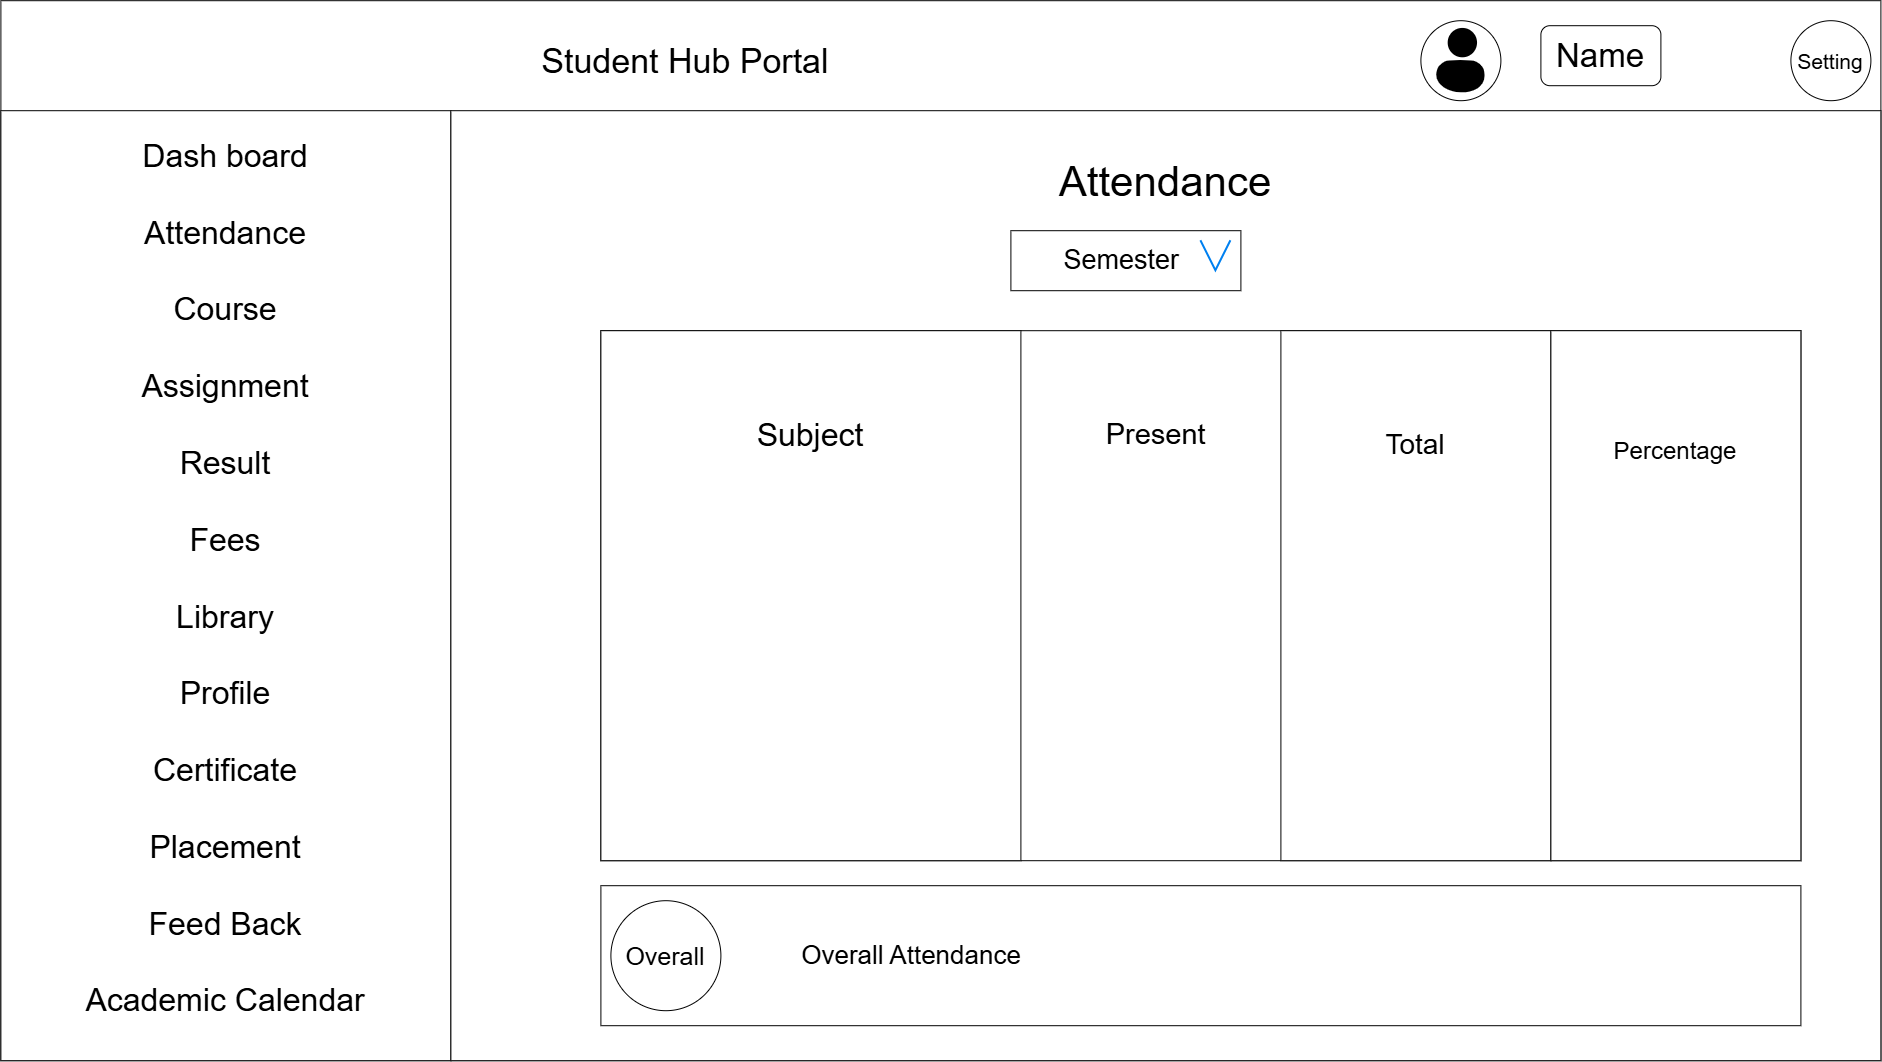

The diagram above was exported from draw.io. Its source (the exported page's mxGraphModel, read from the mxfile embedded in the PNG):
<mxGraphModel dx="2762" dy="2297" grid="1" gridSize="10" guides="1" tooltips="1" connect="1" arrows="1" fold="1" page="1" pageScale="1" pageWidth="827" pageHeight="1169" math="0" shadow="0">
  <root>
    <mxCell id="0" />
    <mxCell id="1" parent="0" />
    <mxCell id="A-En-aUqj-6rRw6twzDy-1" parent="1" style="rounded=0;whiteSpace=wrap;html=1;" value="&lt;font style=&quot;font-size: 34px;&quot;&gt;Student Hub Portal&amp;nbsp; &amp;nbsp; &amp;nbsp; &amp;nbsp; &amp;nbsp; &amp;nbsp; &amp;nbsp; &amp;nbsp; &amp;nbsp; &amp;nbsp; &amp;nbsp; &amp;nbsp; &amp;nbsp; &amp;nbsp; &amp;nbsp; &amp;nbsp; &amp;nbsp; &amp;nbsp; &amp;nbsp; &amp;nbsp; &amp;nbsp; &amp;nbsp; &amp;nbsp; &amp;nbsp; &amp;nbsp; &amp;nbsp; &amp;nbsp;&amp;nbsp;&lt;/font&gt;&lt;div&gt;&lt;font style=&quot;font-size: 34px;&quot;&gt;&lt;br&gt;&lt;/font&gt;&lt;/div&gt;&lt;div&gt;&lt;font style=&quot;font-size: 34px;&quot;&gt;&lt;br&gt;&lt;/font&gt;&lt;/div&gt;&lt;div&gt;&lt;font style=&quot;font-size: 34px;&quot;&gt;&lt;br&gt;&lt;/font&gt;&lt;/div&gt;&lt;div&gt;&lt;font style=&quot;font-size: 34px;&quot;&gt;&lt;br&gt;&lt;/font&gt;&lt;/div&gt;&lt;div&gt;&lt;font style=&quot;font-size: 34px;&quot;&gt;&lt;br&gt;&lt;/font&gt;&lt;/div&gt;&lt;div&gt;&lt;font style=&quot;font-size: 34px;&quot;&gt;&lt;br&gt;&lt;/font&gt;&lt;/div&gt;&lt;div&gt;&lt;font style=&quot;font-size: 34px;&quot;&gt;&lt;br&gt;&lt;/font&gt;&lt;/div&gt;&lt;div&gt;&lt;font style=&quot;font-size: 34px;&quot;&gt;&lt;br&gt;&lt;/font&gt;&lt;/div&gt;&lt;div&gt;&lt;font style=&quot;font-size: 34px;&quot;&gt;&lt;br&gt;&lt;/font&gt;&lt;/div&gt;&lt;div&gt;&lt;font style=&quot;font-size: 34px;&quot;&gt;&lt;br&gt;&lt;/font&gt;&lt;/div&gt;&lt;div&gt;&lt;font style=&quot;font-size: 34px;&quot;&gt;&lt;br&gt;&lt;/font&gt;&lt;/div&gt;&lt;div&gt;&lt;font style=&quot;font-size: 34px;&quot;&gt;&lt;br&gt;&lt;/font&gt;&lt;/div&gt;&lt;div&gt;&lt;font style=&quot;font-size: 34px;&quot;&gt;&lt;br&gt;&lt;/font&gt;&lt;/div&gt;&lt;div&gt;&lt;font style=&quot;font-size: 34px;&quot;&gt;&lt;br&gt;&lt;/font&gt;&lt;/div&gt;&lt;div&gt;&lt;font style=&quot;font-size: 34px;&quot;&gt;&lt;br&gt;&lt;/font&gt;&lt;/div&gt;&lt;div&gt;&lt;font style=&quot;font-size: 34px;&quot;&gt;&lt;br&gt;&lt;/font&gt;&lt;/div&gt;&lt;div&gt;&lt;font style=&quot;font-size: 34px;&quot;&gt;&lt;br&gt;&lt;/font&gt;&lt;/div&gt;&lt;div&gt;&lt;font style=&quot;font-size: 34px;&quot;&gt;&lt;br&gt;&lt;/font&gt;&lt;/div&gt;&lt;div&gt;&lt;font style=&quot;font-size: 34px;&quot;&gt;&lt;br&gt;&lt;/font&gt;&lt;/div&gt;&lt;div&gt;&lt;font style=&quot;font-size: 34px;&quot;&gt;&lt;br&gt;&lt;/font&gt;&lt;/div&gt;&lt;div&gt;&lt;font style=&quot;font-size: 34px;&quot;&gt;&lt;br&gt;&lt;/font&gt;&lt;/div&gt;&lt;div&gt;&lt;font style=&quot;font-size: 34px;&quot;&gt;&lt;br&gt;&lt;/font&gt;&lt;/div&gt;&lt;div&gt;&lt;font style=&quot;font-size: 34px;&quot;&gt;&lt;br&gt;&lt;/font&gt;&lt;/div&gt;" vertex="1">
      <mxGeometry height="1060" width="1880" x="-490" y="-50" as="geometry" />
    </mxCell>
    <mxCell id="A-En-aUqj-6rRw6twzDy-2" parent="1" style="rounded=0;whiteSpace=wrap;html=1;" value="&lt;font style=&quot;font-size: 32px;&quot;&gt;Dash board&lt;/font&gt;&lt;div&gt;&lt;span style=&quot;font-size: 32px;&quot;&gt;&lt;br&gt;&lt;/span&gt;&lt;div&gt;&lt;div&gt;&lt;font style=&quot;font-size: 32px;&quot;&gt;Attendance&lt;/font&gt;&lt;/div&gt;&lt;div&gt;&lt;font style=&quot;font-size: 32px;&quot;&gt;&lt;br&gt;&lt;/font&gt;&lt;/div&gt;&lt;div&gt;&lt;font style=&quot;font-size: 32px;&quot;&gt;Course&lt;/font&gt;&lt;/div&gt;&lt;div&gt;&lt;font style=&quot;font-size: 32px;&quot;&gt;&lt;br&gt;&lt;/font&gt;&lt;/div&gt;&lt;div&gt;&lt;font style=&quot;font-size: 32px;&quot;&gt;Assignment&lt;/font&gt;&lt;/div&gt;&lt;div&gt;&lt;font style=&quot;font-size: 32px;&quot;&gt;&lt;br&gt;&lt;/font&gt;&lt;/div&gt;&lt;div&gt;&lt;font style=&quot;font-size: 32px;&quot;&gt;Result&lt;/font&gt;&lt;/div&gt;&lt;div&gt;&lt;font style=&quot;font-size: 32px;&quot;&gt;&lt;br&gt;&lt;/font&gt;&lt;/div&gt;&lt;div&gt;&lt;font style=&quot;font-size: 32px;&quot;&gt;Fees&lt;/font&gt;&lt;/div&gt;&lt;div&gt;&lt;font style=&quot;font-size: 32px;&quot;&gt;&lt;br&gt;&lt;/font&gt;&lt;/div&gt;&lt;div&gt;&lt;font style=&quot;font-size: 32px;&quot;&gt;Library&lt;/font&gt;&lt;/div&gt;&lt;div&gt;&lt;font style=&quot;font-size: 32px;&quot;&gt;&lt;br&gt;&lt;/font&gt;&lt;/div&gt;&lt;div&gt;&lt;font style=&quot;font-size: 32px;&quot;&gt;Profile&lt;/font&gt;&lt;/div&gt;&lt;div&gt;&lt;font style=&quot;font-size: 32px;&quot;&gt;&lt;br&gt;&lt;/font&gt;&lt;/div&gt;&lt;div&gt;&lt;font style=&quot;font-size: 32px;&quot;&gt;Certificate&lt;/font&gt;&lt;/div&gt;&lt;div&gt;&lt;font style=&quot;font-size: 32px;&quot;&gt;&lt;br&gt;&lt;/font&gt;&lt;/div&gt;&lt;div&gt;&lt;font style=&quot;font-size: 32px;&quot;&gt;Placement&lt;/font&gt;&lt;/div&gt;&lt;div&gt;&lt;font style=&quot;font-size: 32px;&quot;&gt;&lt;br&gt;&lt;/font&gt;&lt;/div&gt;&lt;div&gt;&lt;font style=&quot;font-size: 32px;&quot;&gt;Feed Back&lt;/font&gt;&lt;/div&gt;&lt;div&gt;&lt;font style=&quot;font-size: 32px;&quot;&gt;&lt;br&gt;&lt;/font&gt;&lt;/div&gt;&lt;div&gt;&lt;font style=&quot;font-size: 32px;&quot;&gt;Academic Calendar&lt;/font&gt;&lt;/div&gt;&lt;div&gt;&lt;br&gt;&lt;/div&gt;&lt;/div&gt;&lt;/div&gt;" vertex="1">
      <mxGeometry height="950" width="450" x="-490" y="60" as="geometry" />
    </mxCell>
    <mxCell id="A-En-aUqj-6rRw6twzDy-4" parent="1" style="rounded=0;whiteSpace=wrap;html=1;" value="&lt;span style=&quot;font-size: 42px;&quot;&gt;Attendance&lt;/span&gt;&lt;div&gt;&lt;span style=&quot;font-size: 42px;&quot;&gt;&lt;br&gt;&lt;/span&gt;&lt;/div&gt;&lt;div&gt;&lt;span style=&quot;font-size: 42px;&quot;&gt;&lt;br&gt;&lt;/span&gt;&lt;/div&gt;&lt;div&gt;&lt;span style=&quot;font-size: 42px;&quot;&gt;&lt;br&gt;&lt;/span&gt;&lt;/div&gt;&lt;div&gt;&lt;span style=&quot;font-size: 42px;&quot;&gt;&lt;br&gt;&lt;/span&gt;&lt;/div&gt;&lt;div&gt;&lt;span style=&quot;font-size: 42px;&quot;&gt;&lt;br&gt;&lt;/span&gt;&lt;/div&gt;&lt;div&gt;&lt;span style=&quot;font-size: 42px;&quot;&gt;&lt;br&gt;&lt;/span&gt;&lt;/div&gt;&lt;div&gt;&lt;span style=&quot;font-size: 42px;&quot;&gt;&lt;br&gt;&lt;/span&gt;&lt;/div&gt;&lt;div&gt;&lt;span style=&quot;font-size: 42px;&quot;&gt;&lt;br&gt;&lt;/span&gt;&lt;/div&gt;&lt;div&gt;&lt;span style=&quot;font-size: 42px;&quot;&gt;&lt;br&gt;&lt;/span&gt;&lt;/div&gt;&lt;div&gt;&lt;span style=&quot;font-size: 42px;&quot;&gt;&lt;br&gt;&lt;/span&gt;&lt;/div&gt;&lt;div&gt;&lt;span style=&quot;font-size: 42px;&quot;&gt;&lt;br&gt;&lt;/span&gt;&lt;/div&gt;&lt;div&gt;&lt;span style=&quot;font-size: 42px;&quot;&gt;&lt;br&gt;&lt;/span&gt;&lt;/div&gt;&lt;div&gt;&lt;span style=&quot;font-size: 42px;&quot;&gt;&lt;br&gt;&lt;/span&gt;&lt;/div&gt;&lt;div&gt;&lt;span style=&quot;font-size: 42px;&quot;&gt;&lt;br&gt;&lt;/span&gt;&lt;/div&gt;&lt;div&gt;&lt;span style=&quot;font-size: 42px;&quot;&gt;&lt;br&gt;&lt;/span&gt;&lt;/div&gt;&lt;div&gt;&lt;span style=&quot;font-size: 42px;&quot;&gt;&lt;br&gt;&lt;/span&gt;&lt;/div&gt;" vertex="1">
      <mxGeometry height="950" width="1430" x="-40" y="60" as="geometry" />
    </mxCell>
    <mxCell id="A-En-aUqj-6rRw6twzDy-5" parent="1" style="ellipse;whiteSpace=wrap;html=1;shapeInside=1;aspect=fixed;" value="&lt;font style=&quot;font-size: 21px;&quot;&gt;Setting&lt;/font&gt;" vertex="1">
      <mxGeometry height="80" width="80" x="1300" y="-30" as="geometry" />
    </mxCell>
    <mxCell id="A-En-aUqj-6rRw6twzDy-8" parent="1" style="ellipse;whiteSpace=wrap;html=1;shapeInside=1;aspect=fixed;" value="" vertex="1">
      <mxGeometry height="80" width="80" x="930" y="-30" as="geometry" />
    </mxCell>
    <mxCell id="A-En-aUqj-6rRw6twzDy-9" parent="1" style="shape=image;html=1;verticalAlign=top;verticalLabelPosition=bottom;labelBackgroundColor=#ffffff;imageAspect=0;aspect=fixed;image=https://icons.diagrams.net/icon-cache1/ecommerce_icon-2488/user-702.svg" value="" vertex="1">
      <mxGeometry height="70" width="70" x="935" y="-25" as="geometry" />
    </mxCell>
    <mxCell id="A-En-aUqj-6rRw6twzDy-10" parent="1" style="rounded=1;whiteSpace=wrap;html=1;" value="&lt;font style=&quot;font-size: 33px;&quot;&gt;Name&lt;/font&gt;" vertex="1">
      <mxGeometry height="60" width="120" x="1050" y="-25" as="geometry" />
    </mxCell>
    <mxCell id="A-En-aUqj-6rRw6twzDy-38" parent="1" style="rounded=0;whiteSpace=wrap;html=1;" value="&lt;font style=&quot;font-size: 27px;&quot;&gt;Semester&amp;nbsp;&lt;/font&gt;" vertex="1">
      <mxGeometry height="60" width="230" x="520" y="180" as="geometry" />
    </mxCell>
    <mxCell id="A-En-aUqj-6rRw6twzDy-41" parent="1" style="html=1;verticalLabelPosition=bottom;labelBackgroundColor=#ffffff;verticalAlign=top;shadow=0;dashed=0;strokeWidth=2;shape=mxgraph.ios7.misc.down;strokeColor=#0080f0;" value="" vertex="1">
      <mxGeometry height="30" width="30" x="710" y="190" as="geometry" />
    </mxCell>
    <mxCell id="A-En-aUqj-6rRw6twzDy-43" parent="1" style="rounded=0;whiteSpace=wrap;html=1;" value="&lt;font style=&quot;font-size: 29px;&quot;&gt;Present&amp;nbsp; &amp;nbsp; &amp;nbsp; &amp;nbsp; &amp;nbsp; &amp;nbsp;&lt;/font&gt;&lt;div&gt;&lt;font style=&quot;font-size: 29px;&quot;&gt;&lt;br&gt;&lt;/font&gt;&lt;/div&gt;&lt;div&gt;&lt;font style=&quot;font-size: 29px;&quot;&gt;&lt;br&gt;&lt;/font&gt;&lt;/div&gt;&lt;div&gt;&lt;font style=&quot;font-size: 29px;&quot;&gt;&lt;br&gt;&lt;/font&gt;&lt;/div&gt;&lt;div&gt;&lt;br&gt;&lt;/div&gt;&lt;div&gt;&lt;font style=&quot;font-size: 29px;&quot;&gt;&lt;br&gt;&lt;/font&gt;&lt;/div&gt;&lt;div&gt;&lt;font style=&quot;font-size: 29px;&quot;&gt;&lt;br&gt;&lt;/font&gt;&lt;/div&gt;&lt;div&gt;&lt;font style=&quot;font-size: 29px;&quot;&gt;&lt;br&gt;&lt;/font&gt;&lt;/div&gt;&lt;div&gt;&lt;font style=&quot;font-size: 29px;&quot;&gt;&lt;br&gt;&lt;/font&gt;&lt;/div&gt;&lt;div&gt;&lt;font style=&quot;font-size: 29px;&quot;&gt;&lt;br&gt;&lt;/font&gt;&lt;/div&gt;&lt;div&gt;&lt;font style=&quot;font-size: 24px;&quot;&gt;&lt;br&gt;&lt;/font&gt;&lt;/div&gt;" vertex="1">
      <mxGeometry height="530" width="1200" x="110" y="280" as="geometry" />
    </mxCell>
    <mxCell id="A-En-aUqj-6rRw6twzDy-44" parent="1" style="rounded=0;whiteSpace=wrap;html=1;" value="&lt;font style=&quot;font-size: 32px;&quot;&gt;Subject&lt;/font&gt;&lt;div&gt;&lt;font style=&quot;font-size: 32px;&quot;&gt;&lt;br&gt;&lt;/font&gt;&lt;/div&gt;&lt;div&gt;&lt;font style=&quot;font-size: 32px;&quot;&gt;&lt;br&gt;&lt;/font&gt;&lt;/div&gt;&lt;div&gt;&lt;font style=&quot;font-size: 32px;&quot;&gt;&lt;br&gt;&lt;/font&gt;&lt;/div&gt;&lt;div&gt;&lt;font style=&quot;font-size: 32px;&quot;&gt;&lt;br&gt;&lt;/font&gt;&lt;/div&gt;&lt;div&gt;&lt;font style=&quot;font-size: 32px;&quot;&gt;&lt;br&gt;&lt;/font&gt;&lt;/div&gt;&lt;div&gt;&lt;font style=&quot;font-size: 32px;&quot;&gt;&lt;br&gt;&lt;/font&gt;&lt;/div&gt;&lt;div&gt;&lt;font style=&quot;font-size: 32px;&quot;&gt;&lt;br&gt;&lt;/font&gt;&lt;/div&gt;&lt;div&gt;&lt;font style=&quot;font-size: 32px;&quot;&gt;&lt;br&gt;&lt;/font&gt;&lt;/div&gt;&lt;div&gt;&lt;br&gt;&lt;/div&gt;" vertex="1">
      <mxGeometry height="530" width="420" x="110" y="280" as="geometry" />
    </mxCell>
    <mxCell id="A-En-aUqj-6rRw6twzDy-45" parent="1" style="rounded=0;whiteSpace=wrap;html=1;" value="&lt;font style=&quot;font-size: 28px;&quot;&gt;Total&lt;/font&gt;&lt;div&gt;&lt;font style=&quot;font-size: 28px;&quot;&gt;&lt;br&gt;&lt;/font&gt;&lt;/div&gt;&lt;div&gt;&lt;font style=&quot;font-size: 28px;&quot;&gt;&lt;br&gt;&lt;/font&gt;&lt;/div&gt;&lt;div&gt;&lt;font style=&quot;font-size: 28px;&quot;&gt;&lt;br&gt;&lt;/font&gt;&lt;/div&gt;&lt;div&gt;&lt;font style=&quot;font-size: 28px;&quot;&gt;&lt;br&gt;&lt;/font&gt;&lt;/div&gt;&lt;div&gt;&lt;font style=&quot;font-size: 28px;&quot;&gt;&lt;br&gt;&lt;/font&gt;&lt;/div&gt;&lt;div&gt;&lt;font style=&quot;font-size: 28px;&quot;&gt;&lt;br&gt;&lt;/font&gt;&lt;/div&gt;&lt;div&gt;&lt;font style=&quot;font-size: 28px;&quot;&gt;&lt;br&gt;&lt;/font&gt;&lt;/div&gt;&lt;div&gt;&lt;font style=&quot;font-size: 28px;&quot;&gt;&lt;br&gt;&lt;/font&gt;&lt;/div&gt;&lt;div&gt;&lt;font style=&quot;font-size: 28px;&quot;&gt;&lt;br&gt;&lt;/font&gt;&lt;/div&gt;" vertex="1">
      <mxGeometry height="530" width="270" x="790" y="280" as="geometry" />
    </mxCell>
    <mxCell id="A-En-aUqj-6rRw6twzDy-46" parent="1" style="rounded=0;whiteSpace=wrap;html=1;" value="&lt;font style=&quot;font-size: 24px;&quot;&gt;Percentage&lt;/font&gt;&lt;div&gt;&lt;font style=&quot;font-size: 24px;&quot;&gt;&lt;br&gt;&lt;/font&gt;&lt;/div&gt;&lt;div&gt;&lt;font style=&quot;font-size: 24px;&quot;&gt;&lt;br&gt;&lt;/font&gt;&lt;/div&gt;&lt;div&gt;&lt;font style=&quot;font-size: 24px;&quot;&gt;&lt;br&gt;&lt;/font&gt;&lt;/div&gt;&lt;div&gt;&lt;font style=&quot;font-size: 24px;&quot;&gt;&lt;br&gt;&lt;/font&gt;&lt;/div&gt;&lt;div&gt;&lt;font style=&quot;font-size: 24px;&quot;&gt;&lt;br&gt;&lt;/font&gt;&lt;/div&gt;&lt;div&gt;&lt;font style=&quot;font-size: 24px;&quot;&gt;&lt;br&gt;&lt;/font&gt;&lt;/div&gt;&lt;div&gt;&lt;font style=&quot;font-size: 24px;&quot;&gt;&lt;br&gt;&lt;/font&gt;&lt;/div&gt;&lt;div&gt;&lt;font style=&quot;font-size: 24px;&quot;&gt;&lt;br&gt;&lt;/font&gt;&lt;/div&gt;&lt;div&gt;&lt;font style=&quot;font-size: 24px;&quot;&gt;&lt;br&gt;&lt;/font&gt;&lt;/div&gt;&lt;div&gt;&lt;font style=&quot;font-size: 24px;&quot;&gt;&lt;br&gt;&lt;/font&gt;&lt;/div&gt;" vertex="1">
      <mxGeometry height="530" width="250" x="1060" y="280" as="geometry" />
    </mxCell>
    <mxCell id="A-En-aUqj-6rRw6twzDy-47" parent="1" style="rounded=0;whiteSpace=wrap;html=1;" value="&lt;font style=&quot;font-size: 26px;&quot;&gt;Overall Attendance&amp;nbsp; &amp;nbsp; &amp;nbsp; &amp;nbsp; &amp;nbsp; &amp;nbsp; &amp;nbsp; &amp;nbsp; &amp;nbsp; &amp;nbsp; &amp;nbsp; &amp;nbsp; &amp;nbsp; &amp;nbsp; &amp;nbsp; &amp;nbsp; &amp;nbsp; &amp;nbsp; &amp;nbsp; &amp;nbsp; &amp;nbsp; &amp;nbsp; &amp;nbsp; &amp;nbsp; &amp;nbsp; &amp;nbsp; &amp;nbsp; &amp;nbsp; &amp;nbsp; &amp;nbsp; &amp;nbsp; &amp;nbsp; &amp;nbsp; &amp;nbsp; &amp;nbsp; &amp;nbsp; &amp;nbsp; &amp;nbsp; &amp;nbsp; &amp;nbsp;&amp;nbsp;&lt;/font&gt;" vertex="1">
      <mxGeometry height="140" width="1200" x="110" y="835" as="geometry" />
    </mxCell>
    <mxCell id="A-En-aUqj-6rRw6twzDy-48" parent="1" style="ellipse;whiteSpace=wrap;html=1;shapeInside=1;aspect=fixed;" value="&lt;font style=&quot;font-size: 25px;&quot;&gt;Overall&lt;/font&gt;" vertex="1">
      <mxGeometry height="110" width="110" x="120" y="850" as="geometry" />
    </mxCell>
  </root>
</mxGraphModel>